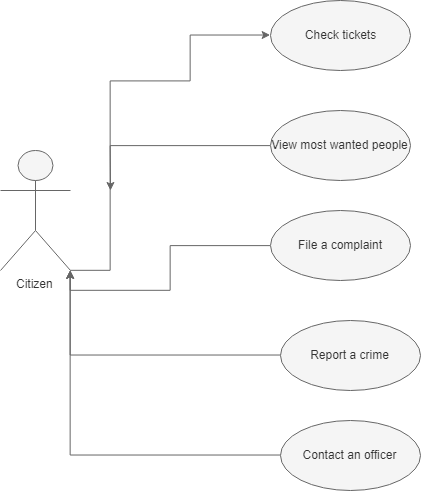

The diagram above was exported from draw.io. Its source (the exported page's mxGraphModel, read from the mxfile embedded in the PNG):
<mxGraphModel dx="1188" dy="589" grid="1" gridSize="10" guides="1" tooltips="1" connect="1" arrows="1" fold="1" page="1" pageScale="1" pageWidth="850" pageHeight="1100" math="0" shadow="0">
  <root>
    <mxCell id="0" />
    <mxCell id="1" parent="0" />
    <mxCell id="QVsmNH_Bd17jOQ9UzeGP-21" style="edgeStyle=orthogonalEdgeStyle;rounded=0;orthogonalLoop=1;jettySize=auto;html=1;exitX=1;exitY=1;exitDx=0;exitDy=0;exitPerimeter=0;entryX=0;entryY=0.5;entryDx=0;entryDy=0;fillColor=#f5f5f5;strokeColor=#666666;" edge="1" parent="1" source="QVsmNH_Bd17jOQ9UzeGP-1" target="QVsmNH_Bd17jOQ9UzeGP-20">
      <mxGeometry relative="1" as="geometry">
        <Array as="points">
          <mxPoint x="210" y="160" />
          <mxPoint x="290" y="160" />
          <mxPoint x="290" y="115" />
        </Array>
      </mxGeometry>
    </mxCell>
    <mxCell id="QVsmNH_Bd17jOQ9UzeGP-1" value="Citizen&lt;br&gt;" style="shape=umlActor;verticalLabelPosition=bottom;labelBackgroundColor=#ffffff;verticalAlign=top;html=1;fillColor=#f5f5f5;strokeColor=#666666;fontColor=#333333;" vertex="1" parent="1">
      <mxGeometry x="100" y="230" width="70" height="120" as="geometry" />
    </mxCell>
    <mxCell id="QVsmNH_Bd17jOQ9UzeGP-20" value="Check tickets" style="ellipse;whiteSpace=wrap;html=1;fillColor=#f5f5f5;strokeColor=#666666;fontColor=#333333;" vertex="1" parent="1">
      <mxGeometry x="370" y="80" width="140" height="70" as="geometry" />
    </mxCell>
    <mxCell id="QVsmNH_Bd17jOQ9UzeGP-36" style="edgeStyle=orthogonalEdgeStyle;rounded=0;orthogonalLoop=1;jettySize=auto;html=1;exitX=0;exitY=0.5;exitDx=0;exitDy=0;fillColor=#f5f5f5;strokeColor=#666666;" edge="1" parent="1" source="QVsmNH_Bd17jOQ9UzeGP-33">
      <mxGeometry relative="1" as="geometry">
        <mxPoint x="210" y="270" as="targetPoint" />
      </mxGeometry>
    </mxCell>
    <mxCell id="QVsmNH_Bd17jOQ9UzeGP-33" value="View most wanted people" style="ellipse;whiteSpace=wrap;html=1;fillColor=#f5f5f5;strokeColor=#666666;fontColor=#333333;" vertex="1" parent="1">
      <mxGeometry x="370" y="190" width="140" height="70" as="geometry" />
    </mxCell>
    <mxCell id="QVsmNH_Bd17jOQ9UzeGP-38" style="edgeStyle=orthogonalEdgeStyle;rounded=0;orthogonalLoop=1;jettySize=auto;html=1;exitX=0;exitY=0.5;exitDx=0;exitDy=0;entryX=1;entryY=1;entryDx=0;entryDy=0;entryPerimeter=0;fillColor=#f5f5f5;strokeColor=#666666;" edge="1" parent="1" source="QVsmNH_Bd17jOQ9UzeGP-37" target="QVsmNH_Bd17jOQ9UzeGP-1">
      <mxGeometry relative="1" as="geometry" />
    </mxCell>
    <mxCell id="QVsmNH_Bd17jOQ9UzeGP-37" value="File a complaint" style="ellipse;whiteSpace=wrap;html=1;fillColor=#f5f5f5;strokeColor=#666666;fontColor=#333333;" vertex="1" parent="1">
      <mxGeometry x="370" y="290" width="140" height="70" as="geometry" />
    </mxCell>
    <mxCell id="QVsmNH_Bd17jOQ9UzeGP-44" style="edgeStyle=orthogonalEdgeStyle;rounded=0;orthogonalLoop=1;jettySize=auto;html=1;exitX=0;exitY=0.5;exitDx=0;exitDy=0;entryX=1;entryY=1;entryDx=0;entryDy=0;entryPerimeter=0;fillColor=#f5f5f5;strokeColor=#666666;" edge="1" parent="1" source="QVsmNH_Bd17jOQ9UzeGP-43" target="QVsmNH_Bd17jOQ9UzeGP-1">
      <mxGeometry relative="1" as="geometry" />
    </mxCell>
    <mxCell id="QVsmNH_Bd17jOQ9UzeGP-43" value="Report a crime" style="ellipse;whiteSpace=wrap;html=1;fillColor=#f5f5f5;strokeColor=#666666;fontColor=#333333;" vertex="1" parent="1">
      <mxGeometry x="380" y="400" width="140" height="70" as="geometry" />
    </mxCell>
    <mxCell id="QVsmNH_Bd17jOQ9UzeGP-46" style="edgeStyle=orthogonalEdgeStyle;rounded=0;orthogonalLoop=1;jettySize=auto;html=1;exitX=0;exitY=0.5;exitDx=0;exitDy=0;entryX=1;entryY=1;entryDx=0;entryDy=0;entryPerimeter=0;fillColor=#f5f5f5;strokeColor=#666666;" edge="1" parent="1" source="QVsmNH_Bd17jOQ9UzeGP-45" target="QVsmNH_Bd17jOQ9UzeGP-1">
      <mxGeometry relative="1" as="geometry">
        <mxPoint x="210" y="330" as="targetPoint" />
      </mxGeometry>
    </mxCell>
    <mxCell id="QVsmNH_Bd17jOQ9UzeGP-45" value="Contact an officer" style="ellipse;whiteSpace=wrap;html=1;fillColor=#f5f5f5;strokeColor=#666666;fontColor=#333333;" vertex="1" parent="1">
      <mxGeometry x="380" y="500" width="140" height="70" as="geometry" />
    </mxCell>
  </root>
</mxGraphModel>